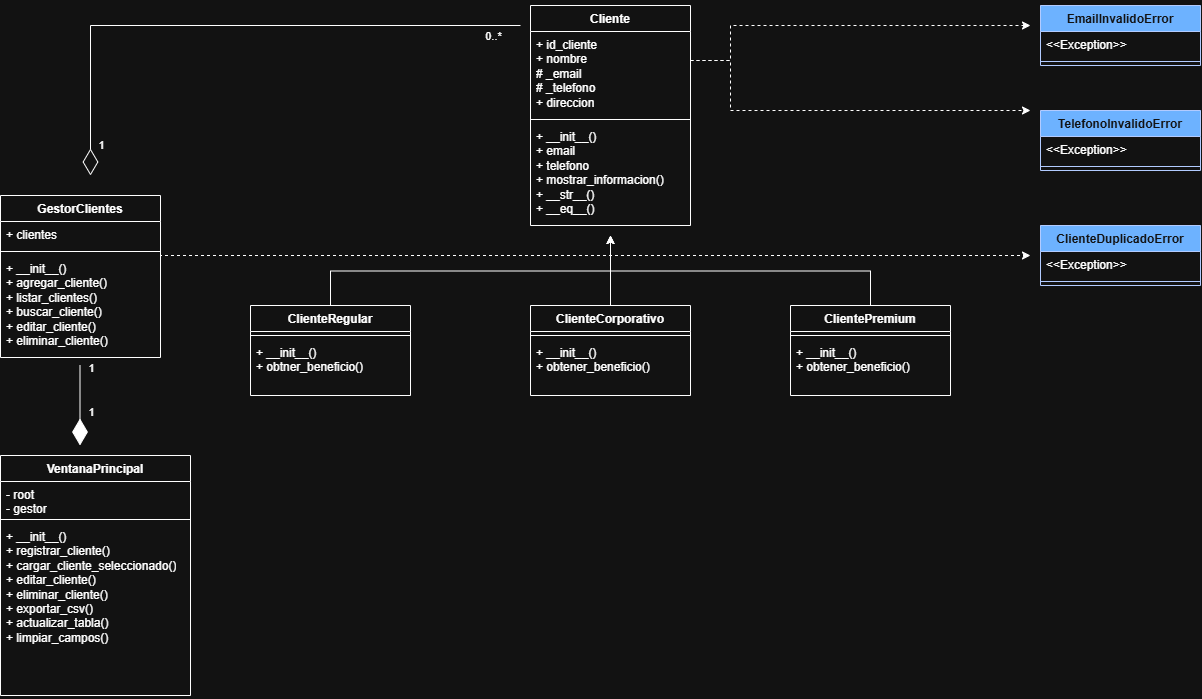

The diagram above was exported from draw.io. Its source (the exported page's mxGraphModel, read from the mxfile embedded in the PNG):
<mxGraphModel dx="1772" dy="755" grid="1" gridSize="10" guides="1" tooltips="1" connect="1" arrows="1" fold="1" page="0" pageScale="1" pageWidth="827" pageHeight="1169" math="0" shadow="0">
  <root>
    <mxCell id="0" />
    <mxCell id="1" parent="0" />
    <mxCell id="25fMLuTc75_ABIg5OI5t-65" edge="1" parent="1" source="25fMLuTc75_ABIg5OI5t-1" style="edgeStyle=orthogonalEdgeStyle;rounded=0;orthogonalLoop=1;jettySize=auto;html=1;exitX=1;exitY=0.25;exitDx=0;exitDy=0;dashed=1;">
      <mxGeometry relative="1" as="geometry">
        <Array as="points">
          <mxPoint x="480" y="65" />
          <mxPoint x="480" y="115" />
        </Array>
        <mxPoint x="780" y="115" as="targetPoint" />
      </mxGeometry>
    </mxCell>
    <mxCell id="25fMLuTc75_ABIg5OI5t-66" edge="1" parent="1" source="25fMLuTc75_ABIg5OI5t-1" style="edgeStyle=orthogonalEdgeStyle;rounded=0;orthogonalLoop=1;jettySize=auto;html=1;exitX=1;exitY=0.25;exitDx=0;exitDy=0;strokeColor=default;dashed=1;">
      <mxGeometry relative="1" as="geometry">
        <Array as="points">
          <mxPoint x="480" y="65" />
          <mxPoint x="480" y="30" />
        </Array>
        <mxPoint x="780" y="30" as="targetPoint" />
      </mxGeometry>
    </mxCell>
    <mxCell id="25fMLuTc75_ABIg5OI5t-1" parent="1" style="swimlane;fontStyle=1;align=center;verticalAlign=top;childLayout=stackLayout;horizontal=1;startSize=26;horizontalStack=0;resizeParent=1;resizeParentMax=0;resizeLast=0;collapsible=1;marginBottom=0;whiteSpace=wrap;html=1;" value="Cliente" vertex="1">
      <mxGeometry height="220" width="160" x="280" y="10" as="geometry" />
    </mxCell>
    <mxCell id="25fMLuTc75_ABIg5OI5t-2" parent="25fMLuTc75_ABIg5OI5t-1" style="text;strokeColor=none;fillColor=none;align=left;verticalAlign=top;spacingLeft=4;spacingRight=4;overflow=hidden;rotatable=0;points=[[0,0.5],[1,0.5]];portConstraint=eastwest;whiteSpace=wrap;html=1;" value="+ id_cliente&lt;div&gt;+ nombre&lt;/div&gt;&lt;div&gt;# _email&lt;/div&gt;&lt;div&gt;# _telefono&lt;/div&gt;&lt;div&gt;+ direccion&lt;/div&gt;&lt;div&gt;&lt;br&gt;&lt;/div&gt;" vertex="1">
      <mxGeometry height="84" width="160" y="26" as="geometry" />
    </mxCell>
    <mxCell id="25fMLuTc75_ABIg5OI5t-3" parent="25fMLuTc75_ABIg5OI5t-1" style="line;strokeWidth=1;fillColor=none;align=left;verticalAlign=middle;spacingTop=-1;spacingLeft=3;spacingRight=3;rotatable=0;labelPosition=right;points=[];portConstraint=eastwest;strokeColor=inherit;" value="" vertex="1">
      <mxGeometry height="8" width="160" y="110" as="geometry" />
    </mxCell>
    <mxCell id="25fMLuTc75_ABIg5OI5t-4" parent="25fMLuTc75_ABIg5OI5t-1" style="text;strokeColor=none;fillColor=none;align=left;verticalAlign=top;spacingLeft=4;spacingRight=4;overflow=hidden;rotatable=0;points=[[0,0.5],[1,0.5]];portConstraint=eastwest;whiteSpace=wrap;html=1;" value="+ __init__()&lt;div&gt;+ email&lt;/div&gt;&lt;div&gt;+ telefono&lt;/div&gt;&lt;div&gt;+ mostrar_informacion()&lt;/div&gt;&lt;div&gt;+ __str__()&lt;/div&gt;&lt;div&gt;+ __eq__()&lt;/div&gt;" vertex="1">
      <mxGeometry height="102" width="160" y="118" as="geometry" />
    </mxCell>
    <mxCell id="25fMLuTc75_ABIg5OI5t-49" edge="1" parent="1" source="25fMLuTc75_ABIg5OI5t-8" style="edgeStyle=orthogonalEdgeStyle;rounded=0;orthogonalLoop=1;jettySize=auto;html=1;exitX=0.5;exitY=0;exitDx=0;exitDy=0;">
      <mxGeometry relative="1" as="geometry">
        <mxPoint x="360" y="240" as="targetPoint" />
      </mxGeometry>
    </mxCell>
    <mxCell id="25fMLuTc75_ABIg5OI5t-8" parent="1" style="swimlane;fontStyle=1;align=center;verticalAlign=top;childLayout=stackLayout;horizontal=1;startSize=26;horizontalStack=0;resizeParent=1;resizeParentMax=0;resizeLast=0;collapsible=1;marginBottom=0;whiteSpace=wrap;html=1;" value="ClienteRegular" vertex="1">
      <mxGeometry height="90" width="160" y="310" as="geometry" />
    </mxCell>
    <mxCell id="25fMLuTc75_ABIg5OI5t-10" parent="25fMLuTc75_ABIg5OI5t-8" style="line;strokeWidth=1;fillColor=none;align=left;verticalAlign=middle;spacingTop=-1;spacingLeft=3;spacingRight=3;rotatable=0;labelPosition=right;points=[];portConstraint=eastwest;strokeColor=inherit;" value="" vertex="1">
      <mxGeometry height="8" width="160" y="26" as="geometry" />
    </mxCell>
    <mxCell id="25fMLuTc75_ABIg5OI5t-11" parent="25fMLuTc75_ABIg5OI5t-8" style="text;strokeColor=none;fillColor=none;align=left;verticalAlign=top;spacingLeft=4;spacingRight=4;overflow=hidden;rotatable=0;points=[[0,0.5],[1,0.5]];portConstraint=eastwest;whiteSpace=wrap;html=1;" value="+ __init__()&lt;div&gt;+ obtner_beneficio()&lt;/div&gt;" vertex="1">
      <mxGeometry height="56" width="160" y="34" as="geometry" />
    </mxCell>
    <mxCell id="25fMLuTc75_ABIg5OI5t-48" edge="1" parent="1" source="25fMLuTc75_ABIg5OI5t-13" style="edgeStyle=orthogonalEdgeStyle;rounded=0;orthogonalLoop=1;jettySize=auto;html=1;exitX=0.5;exitY=0;exitDx=0;exitDy=0;">
      <mxGeometry relative="1" as="geometry">
        <mxPoint x="360" y="240" as="targetPoint" />
      </mxGeometry>
    </mxCell>
    <mxCell id="25fMLuTc75_ABIg5OI5t-13" parent="1" style="swimlane;fontStyle=1;align=center;verticalAlign=top;childLayout=stackLayout;horizontal=1;startSize=26;horizontalStack=0;resizeParent=1;resizeParentMax=0;resizeLast=0;collapsible=1;marginBottom=0;whiteSpace=wrap;html=1;" value="ClientePremium" vertex="1">
      <mxGeometry height="90" width="160" x="540" y="310" as="geometry" />
    </mxCell>
    <mxCell id="25fMLuTc75_ABIg5OI5t-15" parent="25fMLuTc75_ABIg5OI5t-13" style="line;strokeWidth=1;fillColor=none;align=left;verticalAlign=middle;spacingTop=-1;spacingLeft=3;spacingRight=3;rotatable=0;labelPosition=right;points=[];portConstraint=eastwest;strokeColor=inherit;" value="" vertex="1">
      <mxGeometry height="8" width="160" y="26" as="geometry" />
    </mxCell>
    <mxCell id="25fMLuTc75_ABIg5OI5t-16" parent="25fMLuTc75_ABIg5OI5t-13" style="text;strokeColor=none;fillColor=none;align=left;verticalAlign=top;spacingLeft=4;spacingRight=4;overflow=hidden;rotatable=0;points=[[0,0.5],[1,0.5]];portConstraint=eastwest;whiteSpace=wrap;html=1;" value="+ __init__()&lt;div&gt;+ obtener_beneficio()&lt;/div&gt;" vertex="1">
      <mxGeometry height="56" width="160" y="34" as="geometry" />
    </mxCell>
    <mxCell id="25fMLuTc75_ABIg5OI5t-70" edge="1" parent="1" source="25fMLuTc75_ABIg5OI5t-17" style="edgeStyle=orthogonalEdgeStyle;rounded=0;orthogonalLoop=1;jettySize=auto;html=1;exitX=0.5;exitY=0;exitDx=0;exitDy=0;">
      <mxGeometry relative="1" as="geometry">
        <mxPoint x="360" y="240" as="targetPoint" />
      </mxGeometry>
    </mxCell>
    <mxCell id="25fMLuTc75_ABIg5OI5t-17" parent="1" style="swimlane;fontStyle=1;align=center;verticalAlign=top;childLayout=stackLayout;horizontal=1;startSize=26;horizontalStack=0;resizeParent=1;resizeParentMax=0;resizeLast=0;collapsible=1;marginBottom=0;whiteSpace=wrap;html=1;" value="ClienteCorporativo" vertex="1">
      <mxGeometry height="90" width="160" x="280" y="310" as="geometry">
        <mxRectangle height="30" width="140" x="520" y="365" as="alternateBounds" />
      </mxGeometry>
    </mxCell>
    <mxCell id="25fMLuTc75_ABIg5OI5t-19" parent="25fMLuTc75_ABIg5OI5t-17" style="line;strokeWidth=1;fillColor=none;align=left;verticalAlign=middle;spacingTop=-1;spacingLeft=3;spacingRight=3;rotatable=0;labelPosition=right;points=[];portConstraint=eastwest;strokeColor=inherit;" value="" vertex="1">
      <mxGeometry height="8" width="160" y="26" as="geometry" />
    </mxCell>
    <mxCell id="25fMLuTc75_ABIg5OI5t-20" parent="25fMLuTc75_ABIg5OI5t-17" style="text;strokeColor=none;fillColor=none;align=left;verticalAlign=top;spacingLeft=4;spacingRight=4;overflow=hidden;rotatable=0;points=[[0,0.5],[1,0.5]];portConstraint=eastwest;whiteSpace=wrap;html=1;" value="+ __init__()&lt;div&gt;+ obtener_beneficio()&lt;/div&gt;" vertex="1">
      <mxGeometry height="56" width="160" y="34" as="geometry" />
    </mxCell>
    <mxCell id="25fMLuTc75_ABIg5OI5t-68" edge="1" parent="1" source="25fMLuTc75_ABIg5OI5t-38" style="edgeStyle=orthogonalEdgeStyle;rounded=0;orthogonalLoop=1;jettySize=auto;html=1;exitX=1;exitY=0.25;exitDx=0;exitDy=0;dashed=1;">
      <mxGeometry relative="1" as="geometry">
        <Array as="points">
          <mxPoint x="-90" y="260" />
        </Array>
        <mxPoint x="780" y="260" as="targetPoint" />
      </mxGeometry>
    </mxCell>
    <mxCell id="25fMLuTc75_ABIg5OI5t-38" parent="1" style="swimlane;fontStyle=1;align=center;verticalAlign=top;childLayout=stackLayout;horizontal=1;startSize=26;horizontalStack=0;resizeParent=1;resizeParentMax=0;resizeLast=0;collapsible=1;marginBottom=0;whiteSpace=wrap;html=1;" value="GestorClientes" vertex="1">
      <mxGeometry height="162" width="160" x="-250" y="200" as="geometry" />
    </mxCell>
    <mxCell id="25fMLuTc75_ABIg5OI5t-39" parent="25fMLuTc75_ABIg5OI5t-38" style="text;strokeColor=none;fillColor=none;align=left;verticalAlign=top;spacingLeft=4;spacingRight=4;overflow=hidden;rotatable=0;points=[[0,0.5],[1,0.5]];portConstraint=eastwest;whiteSpace=wrap;html=1;" value="+ clientes" vertex="1">
      <mxGeometry height="26" width="160" y="26" as="geometry" />
    </mxCell>
    <mxCell id="25fMLuTc75_ABIg5OI5t-40" parent="25fMLuTc75_ABIg5OI5t-38" style="line;strokeWidth=1;fillColor=none;align=left;verticalAlign=middle;spacingTop=-1;spacingLeft=3;spacingRight=3;rotatable=0;labelPosition=right;points=[];portConstraint=eastwest;strokeColor=inherit;" value="" vertex="1">
      <mxGeometry height="8" width="160" y="52" as="geometry" />
    </mxCell>
    <mxCell id="25fMLuTc75_ABIg5OI5t-41" parent="25fMLuTc75_ABIg5OI5t-38" style="text;strokeColor=none;fillColor=none;align=left;verticalAlign=top;spacingLeft=4;spacingRight=4;overflow=hidden;rotatable=0;points=[[0,0.5],[1,0.5]];portConstraint=eastwest;whiteSpace=wrap;html=1;" value="&lt;div&gt;+ __init__()&amp;nbsp;&amp;nbsp;&lt;/div&gt;&lt;div&gt;+ agregar_cliente()&amp;nbsp;&amp;nbsp;&lt;/div&gt;&lt;div&gt;+ listar_clientes()&amp;nbsp;&amp;nbsp;&lt;/div&gt;&lt;div&gt;+ buscar_cliente()&amp;nbsp;&amp;nbsp;&lt;/div&gt;&lt;div&gt;&lt;span style=&quot;background-color: transparent; color: light-dark(rgb(0, 0, 0), rgb(255, 255, 255));&quot;&gt;+&amp;nbsp;&lt;/span&gt;&lt;span style=&quot;background-color: transparent; color: light-dark(rgb(0, 0, 0), rgb(255, 255, 255));&quot;&gt;editar_cliente()&amp;nbsp;&amp;nbsp;&lt;/span&gt;&lt;/div&gt;&lt;div&gt;&lt;span style=&quot;background-color: transparent; color: light-dark(rgb(0, 0, 0), rgb(255, 255, 255));&quot;&gt;+ eliminar_cliente()&lt;/span&gt;&lt;/div&gt;" vertex="1">
      <mxGeometry height="102" width="160" y="60" as="geometry" />
    </mxCell>
    <mxCell id="25fMLuTc75_ABIg5OI5t-44" edge="1" parent="1" style="endArrow=diamondThin;endFill=0;endSize=24;html=1;rounded=0;" value="">
      <mxGeometry relative="1" width="160" as="geometry">
        <Array as="points">
          <mxPoint x="-160" y="30" />
        </Array>
        <mxPoint x="270" y="30" as="sourcePoint" />
        <mxPoint x="-160" y="180" as="targetPoint" />
      </mxGeometry>
    </mxCell>
    <mxCell id="25fMLuTc75_ABIg5OI5t-46" connectable="0" parent="25fMLuTc75_ABIg5OI5t-44" style="edgeLabel;html=1;align=center;verticalAlign=middle;resizable=0;points=[];" value="1" vertex="1">
      <mxGeometry relative="1" x="0.8667" y="-2" as="geometry">
        <mxPoint x="12" y="8" as="offset" />
      </mxGeometry>
    </mxCell>
    <mxCell id="25fMLuTc75_ABIg5OI5t-50" connectable="0" parent="25fMLuTc75_ABIg5OI5t-44" style="edgeLabel;html=1;align=center;verticalAlign=middle;resizable=0;points=[];" value="0..*" vertex="1">
      <mxGeometry relative="1" x="-0.9037" y="-1" as="geometry">
        <mxPoint y="11" as="offset" />
      </mxGeometry>
    </mxCell>
    <mxCell id="25fMLuTc75_ABIg5OI5t-51" parent="1" style="swimlane;fontStyle=1;align=center;verticalAlign=top;childLayout=stackLayout;horizontal=1;startSize=26;horizontalStack=0;resizeParent=1;resizeParentMax=0;resizeLast=0;collapsible=1;marginBottom=0;whiteSpace=wrap;html=1;fillColor=#0050ef;fontColor=#ffffff;strokeColor=#001DBC;" value="EmailInvalidoError" vertex="1">
      <mxGeometry height="60" width="160" x="790" y="10" as="geometry" />
    </mxCell>
    <mxCell id="25fMLuTc75_ABIg5OI5t-52" parent="25fMLuTc75_ABIg5OI5t-51" style="text;align=left;verticalAlign=top;spacingLeft=4;spacingRight=4;overflow=hidden;rotatable=0;points=[[0,0.5],[1,0.5]];portConstraint=eastwest;whiteSpace=wrap;html=1;" value="&amp;lt;&amp;lt;Exception&amp;gt;&amp;gt;&lt;div&gt;&lt;br/&gt;&lt;/div&gt;" vertex="1">
      <mxGeometry height="26" width="160" y="26" as="geometry" />
    </mxCell>
    <mxCell id="25fMLuTc75_ABIg5OI5t-53" parent="25fMLuTc75_ABIg5OI5t-51" style="line;strokeWidth=1;fillColor=none;align=left;verticalAlign=middle;spacingTop=-1;spacingLeft=3;spacingRight=3;rotatable=0;labelPosition=right;points=[];portConstraint=eastwest;strokeColor=inherit;" value="" vertex="1">
      <mxGeometry height="8" width="160" y="52" as="geometry" />
    </mxCell>
    <mxCell id="25fMLuTc75_ABIg5OI5t-55" parent="1" style="swimlane;fontStyle=1;align=center;verticalAlign=top;childLayout=stackLayout;horizontal=1;startSize=26;horizontalStack=0;resizeParent=1;resizeParentMax=0;resizeLast=0;collapsible=1;marginBottom=0;whiteSpace=wrap;html=1;fillColor=#0050ef;fontColor=#ffffff;strokeColor=#001DBC;" value="TelefonoInvalidoError" vertex="1">
      <mxGeometry height="60" width="160" x="790" y="115" as="geometry" />
    </mxCell>
    <mxCell id="25fMLuTc75_ABIg5OI5t-56" parent="25fMLuTc75_ABIg5OI5t-55" style="text;strokeColor=none;fillColor=none;align=left;verticalAlign=top;spacingLeft=4;spacingRight=4;overflow=hidden;rotatable=0;points=[[0,0.5],[1,0.5]];portConstraint=eastwest;whiteSpace=wrap;html=1;" value="&amp;lt;&amp;lt;Exception&amp;gt;&amp;gt;&lt;div&gt;&lt;br/&gt;&lt;/div&gt;" vertex="1">
      <mxGeometry height="26" width="160" y="26" as="geometry" />
    </mxCell>
    <mxCell id="25fMLuTc75_ABIg5OI5t-57" parent="25fMLuTc75_ABIg5OI5t-55" style="line;strokeWidth=1;fillColor=none;align=left;verticalAlign=middle;spacingTop=-1;spacingLeft=3;spacingRight=3;rotatable=0;labelPosition=right;points=[];portConstraint=eastwest;strokeColor=inherit;" value="" vertex="1">
      <mxGeometry height="8" width="160" y="52" as="geometry" />
    </mxCell>
    <mxCell id="25fMLuTc75_ABIg5OI5t-59" parent="1" style="swimlane;fontStyle=1;align=center;verticalAlign=top;childLayout=stackLayout;horizontal=1;startSize=26;horizontalStack=0;resizeParent=1;resizeParentMax=0;resizeLast=0;collapsible=1;marginBottom=0;whiteSpace=wrap;html=1;fillColor=#0050ef;fontColor=#ffffff;strokeColor=#001DBC;" value="ClienteDuplicadoError" vertex="1">
      <mxGeometry height="60" width="160" x="790" y="230" as="geometry" />
    </mxCell>
    <mxCell id="25fMLuTc75_ABIg5OI5t-60" parent="25fMLuTc75_ABIg5OI5t-59" style="text;strokeColor=none;fillColor=none;align=left;verticalAlign=top;spacingLeft=4;spacingRight=4;overflow=hidden;rotatable=0;points=[[0,0.5],[1,0.5]];portConstraint=eastwest;whiteSpace=wrap;html=1;" value="&amp;lt;&amp;lt;Exception&amp;gt;&amp;gt;" vertex="1">
      <mxGeometry height="26" width="160" y="26" as="geometry" />
    </mxCell>
    <mxCell id="25fMLuTc75_ABIg5OI5t-61" parent="25fMLuTc75_ABIg5OI5t-59" style="line;strokeWidth=1;fillColor=none;align=left;verticalAlign=middle;spacingTop=-1;spacingLeft=3;spacingRight=3;rotatable=0;labelPosition=right;points=[];portConstraint=eastwest;strokeColor=inherit;" value="" vertex="1">
      <mxGeometry height="8" width="160" y="52" as="geometry" />
    </mxCell>
    <mxCell id="25fMLuTc75_ABIg5OI5t-71" parent="1" style="swimlane;fontStyle=1;align=center;verticalAlign=top;childLayout=stackLayout;horizontal=1;startSize=26;horizontalStack=0;resizeParent=1;resizeParentMax=0;resizeLast=0;collapsible=1;marginBottom=0;whiteSpace=wrap;html=1;" value="VentanaPrincipal" vertex="1">
      <mxGeometry height="240" width="190" x="-250" y="460" as="geometry" />
    </mxCell>
    <mxCell id="25fMLuTc75_ABIg5OI5t-72" parent="25fMLuTc75_ABIg5OI5t-71" style="text;strokeColor=none;fillColor=none;align=left;verticalAlign=top;spacingLeft=4;spacingRight=4;overflow=hidden;rotatable=0;points=[[0,0.5],[1,0.5]];portConstraint=eastwest;whiteSpace=wrap;html=1;" value="- root&lt;div&gt;- gestor&lt;/div&gt;&lt;div&gt;&lt;br&gt;&lt;/div&gt;" vertex="1">
      <mxGeometry height="34" width="190" y="26" as="geometry" />
    </mxCell>
    <mxCell id="25fMLuTc75_ABIg5OI5t-73" parent="25fMLuTc75_ABIg5OI5t-71" style="line;strokeWidth=1;fillColor=none;align=left;verticalAlign=middle;spacingTop=-1;spacingLeft=3;spacingRight=3;rotatable=0;labelPosition=right;points=[];portConstraint=eastwest;strokeColor=inherit;" value="" vertex="1">
      <mxGeometry height="8" width="190" y="60" as="geometry" />
    </mxCell>
    <mxCell id="25fMLuTc75_ABIg5OI5t-74" parent="25fMLuTc75_ABIg5OI5t-71" style="text;strokeColor=none;fillColor=none;align=left;verticalAlign=top;spacingLeft=4;spacingRight=4;overflow=hidden;rotatable=0;points=[[0,0.5],[1,0.5]];portConstraint=eastwest;whiteSpace=wrap;html=1;" value="+ __init__()&lt;br/&gt;+ registrar_cliente()&lt;br/&gt;+ cargar_cliente_seleccionado()&lt;br/&gt;+ editar_cliente()&lt;br/&gt;+ eliminar_cliente()&lt;br/&gt;+ exportar_csv()&lt;br/&gt;+ actualizar_tabla()&lt;br/&gt;+ limpiar_campos()" vertex="1">
      <mxGeometry height="172" width="190" y="68" as="geometry" />
    </mxCell>
    <mxCell id="25fMLuTc75_ABIg5OI5t-76" edge="1" parent="1" style="endArrow=diamondThin;endFill=1;endSize=24;html=1;rounded=0;" value="">
      <mxGeometry relative="1" width="160" as="geometry">
        <mxPoint x="-170.5" y="370" as="sourcePoint" />
        <mxPoint x="-170.5" y="450" as="targetPoint" />
      </mxGeometry>
    </mxCell>
    <mxCell id="25fMLuTc75_ABIg5OI5t-78" connectable="0" parent="25fMLuTc75_ABIg5OI5t-76" style="edgeLabel;html=1;align=center;verticalAlign=middle;resizable=0;points=[];" value="1" vertex="1">
      <mxGeometry relative="1" x="-0.45" y="-1" as="geometry">
        <mxPoint x="12" y="-20" as="offset" />
      </mxGeometry>
    </mxCell>
    <mxCell id="25fMLuTc75_ABIg5OI5t-79" connectable="0" parent="25fMLuTc75_ABIg5OI5t-76" style="edgeLabel;html=1;align=center;verticalAlign=middle;resizable=0;points=[];" value="1" vertex="1">
      <mxGeometry relative="1" x="0.15" y="-2" as="geometry">
        <mxPoint x="13" as="offset" />
      </mxGeometry>
    </mxCell>
  </root>
</mxGraphModel>